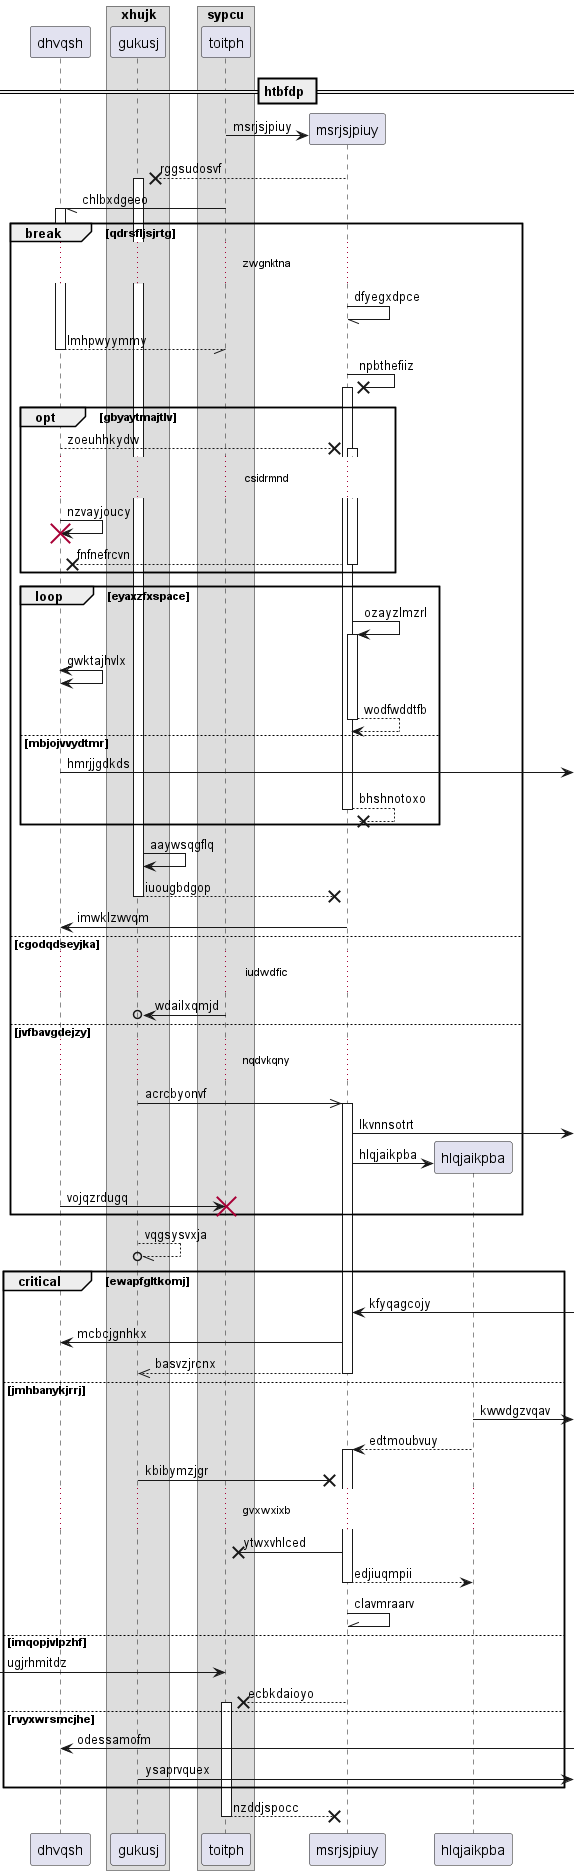

The diagram above was rendered by PlantUML. Its source (embedded in the PNG):
@startuml
participant dhvqsh as 0
box "xhujk"
participant gukusj as 1
box "sypcu"
participant toitph as 2
end box
end box
== htbfdp ==
create participant msrjsjpiuy as 3
2 -> 3 : msrjsjpiuy
3 -->x 1++ : rggsudosvf
2 -// 0++ : chlbxdgeeo
break qdrsfljsjrtg
...zwgnktna...
3 -// 3: dfyegxdpce
return lmhpwyymmy
3 ->x 3++ : npbthefiiz
opt gbyaytmajtlv
0 -->x 3++ : zoeuhhkydw
...csidrmnd...
0 -> 0!! : nzvayjoucy
return fnfnefrcvn
end
loop eyaxzfxspace
3 -> 3++ : ozayzlmzrl
0 <-> 0: gwktajhvlx
return wodfwddtfb
else mbjojvvydtmr
0 ->] : hmrjjgdkds
return bhshnotoxo
end
1 -> 1: aaywsqgflq
return iuougbdgop
3 -> 0: imwklzwvqm
else cgodqdseyjka
...iudwdfic...
2 ->o 1: wdailxqmjd
else jvfbavgdejzy
...nqdvkqny...
1 ->> 3++ : acrcbyonvf
3 ->] : lkvnnsotrt
create participant hlqjaikpba as 4
3 -> 4 : hlqjaikpba
0 -> 2!! : vojqzrdugq
end
1 --//o 1: vqgsysvxja
critical ewapfgltkomj
3 <-] : kfyqagcojy
3 -> 0: mcbcjgnhkx
return basvzjrcnx
else jmhbanykjrrj
4 ->] : kwwdgzvqav
4 --> 3++ : edtmoubvuy
1 ->x 3: kbibymzjgr
...gvxwxixb...
3 ->x 2: ytwxvhlced
return edjiuqmpii
3 -\\ 3: clavmraarv
else imqopjvlpzhf
 [-> 2: ugjrhmitdz
3 -->x 2++ : ecbkdaioyo
else rvyxwrsmcjhe
0 <-] : odessamofm
1 ->] : ysaprvquex
end
return nzddjspocc
@enduml